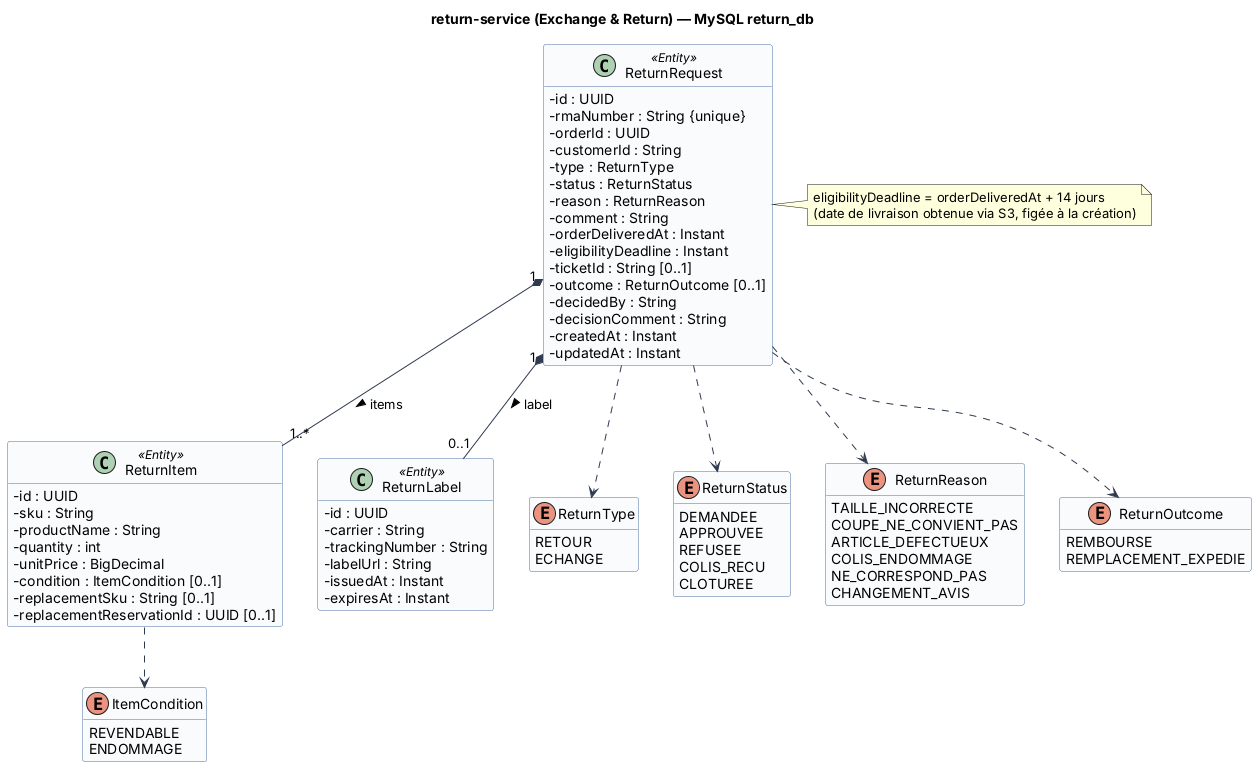

The diagram above was rendered by PlantUML. Its source (embedded in the PNG):
@startuml classes-return-service
!include _style.iuml
title return-service (Exchange & Return) — MySQL return_db

class ReturnRequest <<Entity>> {
  - id : UUID
  - rmaNumber : String {unique}
  - orderId : UUID
  - customerId : String
  - type : ReturnType
  - status : ReturnStatus
  - reason : ReturnReason
  - comment : String
  - orderDeliveredAt : Instant
  - eligibilityDeadline : Instant
  - ticketId : String [0..1]
  - outcome : ReturnOutcome [0..1]
  - decidedBy : String
  - decisionComment : String
  - createdAt : Instant
  - updatedAt : Instant
}
class ReturnItem <<Entity>> {
  - id : UUID
  - sku : String
  - productName : String
  - quantity : int
  - unitPrice : BigDecimal
  - condition : ItemCondition [0..1]
  - replacementSku : String [0..1]
  - replacementReservationId : UUID [0..1]
}
class ReturnLabel <<Entity>> {
  - id : UUID
  - carrier : String
  - trackingNumber : String
  - labelUrl : String
  - issuedAt : Instant
  - expiresAt : Instant
}
enum ReturnType {
  RETOUR
  ECHANGE
}
enum ReturnStatus {
  DEMANDEE
  APPROUVEE
  REFUSEE
  COLIS_RECU
  CLOTUREE
}
enum ReturnReason {
  TAILLE_INCORRECTE
  COUPE_NE_CONVIENT_PAS
  ARTICLE_DEFECTUEUX
  COLIS_ENDOMMAGE
  NE_CORRESPOND_PAS
  CHANGEMENT_AVIS
}
enum ItemCondition {
  REVENDABLE
  ENDOMMAGE
}
enum ReturnOutcome {
  REMBOURSE
  REMPLACEMENT_EXPEDIE
}
ReturnRequest "1" *-- "1..*" ReturnItem : items >
ReturnRequest "1" *-- "0..1" ReturnLabel : label >
ReturnRequest ..> ReturnType
ReturnRequest ..> ReturnStatus
ReturnRequest ..> ReturnReason
ReturnRequest ..> ReturnOutcome
ReturnItem ..> ItemCondition
note right of ReturnRequest
  eligibilityDeadline = orderDeliveredAt + 14 jours
  (date de livraison obtenue via S3, figée à la création)
end note
@enduml